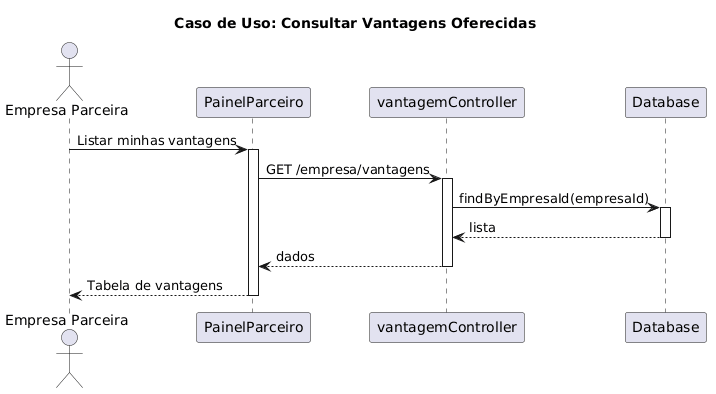

The diagram above was rendered by PlantUML. Its source (embedded in the PNG):
@startuml
title Caso de Uso: Consultar Vantagens Oferecidas
actor "Empresa Parceira" as E
participant "PainelParceiro" as UI
participant "vantagemController" as VC
participant "Database" as DB

E -> UI: Listar minhas vantagens
activate UI
UI -> VC: GET /empresa/vantagens
activate VC
VC -> DB: findByEmpresaId(empresaId)
activate DB
DB --> VC: lista
deactivate DB
VC --> UI: dados
deactivate VC
UI --> E: Tabela de vantagens
deactivate UI
@enduml